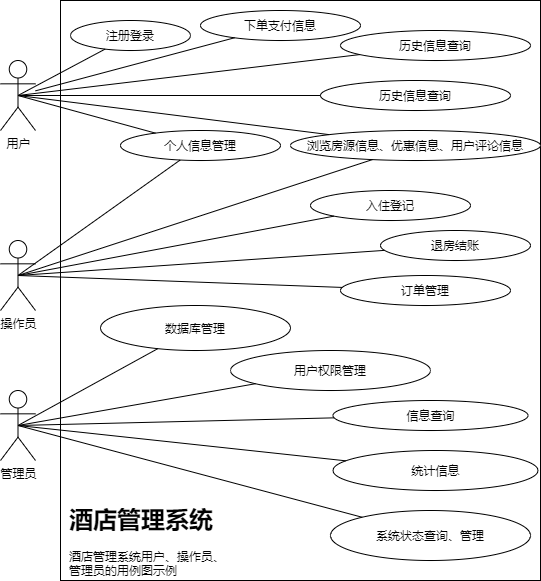

The diagram above was exported from draw.io. Its source (the exported page's mxGraphModel, read from the mxfile embedded in the PNG):
<mxGraphModel dx="684" dy="863" grid="1" gridSize="10" guides="1" tooltips="1" connect="1" arrows="1" fold="1" page="1" pageScale="1" pageWidth="827" pageHeight="1169" math="0" shadow="0">
  <root>
    <mxCell id="0" />
    <mxCell id="1" parent="0" />
    <mxCell id="2" value="" style="rounded=0;whiteSpace=wrap;html=1;" vertex="1" parent="1">
      <mxGeometry x="220" y="60" width="480" height="580" as="geometry" />
    </mxCell>
    <mxCell id="4" value="用户" style="shape=umlActor;verticalLabelPosition=bottom;verticalAlign=top;html=1;outlineConnect=0;" vertex="1" parent="1">
      <mxGeometry x="160" y="120" width="35" height="70" as="geometry" />
    </mxCell>
    <mxCell id="6" value="操作员" style="shape=umlActor;verticalLabelPosition=bottom;verticalAlign=top;html=1;outlineConnect=0;" vertex="1" parent="1">
      <mxGeometry x="160" y="300" width="35" height="70" as="geometry" />
    </mxCell>
    <mxCell id="7" value="管理员" style="shape=umlActor;verticalLabelPosition=bottom;verticalAlign=top;html=1;outlineConnect=0;" vertex="1" parent="1">
      <mxGeometry x="160" y="450" width="35" height="70" as="geometry" />
    </mxCell>
    <mxCell id="8" value="注册登录" style="ellipse;whiteSpace=wrap;html=1;" vertex="1" parent="1">
      <mxGeometry x="230" y="80" width="120" height="30" as="geometry" />
    </mxCell>
    <mxCell id="9" value="浏览房源信息、优惠信息、用户评论信息" style="ellipse;whiteSpace=wrap;html=1;" vertex="1" parent="1">
      <mxGeometry x="450" y="190" width="250" height="30" as="geometry" />
    </mxCell>
    <mxCell id="10" value="下单支付信息" style="ellipse;whiteSpace=wrap;html=1;" vertex="1" parent="1">
      <mxGeometry x="360" y="70" width="160" height="30" as="geometry" />
    </mxCell>
    <mxCell id="12" value="个人信息管理" style="ellipse;whiteSpace=wrap;html=1;" vertex="1" parent="1">
      <mxGeometry x="280" y="190" width="160" height="30" as="geometry" />
    </mxCell>
    <mxCell id="13" value="" style="endArrow=none;html=1;exitX=0.5;exitY=0.5;exitDx=0;exitDy=0;exitPerimeter=0;" edge="1" parent="1" source="4" target="8">
      <mxGeometry width="50" height="50" relative="1" as="geometry">
        <mxPoint x="320" y="340" as="sourcePoint" />
        <mxPoint x="370" y="290" as="targetPoint" />
      </mxGeometry>
    </mxCell>
    <mxCell id="14" value="" style="endArrow=none;html=1;exitX=0.5;exitY=0.5;exitDx=0;exitDy=0;exitPerimeter=0;" edge="1" parent="1" source="4" target="9">
      <mxGeometry width="50" height="50" relative="1" as="geometry">
        <mxPoint x="320" y="340" as="sourcePoint" />
        <mxPoint x="370" y="290" as="targetPoint" />
      </mxGeometry>
    </mxCell>
    <mxCell id="15" value="" style="endArrow=none;html=1;" edge="1" parent="1" source="4" target="10">
      <mxGeometry width="50" height="50" relative="1" as="geometry">
        <mxPoint x="320" y="340" as="sourcePoint" />
        <mxPoint x="370" y="290" as="targetPoint" />
      </mxGeometry>
    </mxCell>
    <mxCell id="16" value="" style="endArrow=none;html=1;exitX=0.5;exitY=0.5;exitDx=0;exitDy=0;exitPerimeter=0;" edge="1" parent="1" source="4" target="12">
      <mxGeometry width="50" height="50" relative="1" as="geometry">
        <mxPoint x="320" y="340" as="sourcePoint" />
        <mxPoint x="370" y="290" as="targetPoint" />
      </mxGeometry>
    </mxCell>
    <mxCell id="17" value="历史信息查询" style="ellipse;whiteSpace=wrap;html=1;" vertex="1" parent="1">
      <mxGeometry x="500" y="90" width="190" height="30" as="geometry" />
    </mxCell>
    <mxCell id="18" value="" style="endArrow=none;html=1;exitX=0.5;exitY=0.5;exitDx=0;exitDy=0;exitPerimeter=0;" edge="1" parent="1" source="4" target="17">
      <mxGeometry width="50" height="50" relative="1" as="geometry">
        <mxPoint x="370" y="590" as="sourcePoint" />
        <mxPoint x="420" y="540" as="targetPoint" />
      </mxGeometry>
    </mxCell>
    <mxCell id="19" value="历史信息查询" style="ellipse;whiteSpace=wrap;html=1;" vertex="1" parent="1">
      <mxGeometry x="480" y="140" width="190" height="30" as="geometry" />
    </mxCell>
    <mxCell id="22" value="" style="endArrow=none;html=1;exitX=0.5;exitY=0.5;exitDx=0;exitDy=0;exitPerimeter=0;" edge="1" parent="1" source="4" target="19">
      <mxGeometry width="50" height="50" relative="1" as="geometry">
        <mxPoint x="370" y="470" as="sourcePoint" />
        <mxPoint x="420" y="420" as="targetPoint" />
      </mxGeometry>
    </mxCell>
    <mxCell id="23" value="入住登记" style="ellipse;whiteSpace=wrap;html=1;" vertex="1" parent="1">
      <mxGeometry x="470" y="250" width="160" height="30" as="geometry" />
    </mxCell>
    <mxCell id="24" value="退房结账" style="ellipse;whiteSpace=wrap;html=1;" vertex="1" parent="1">
      <mxGeometry x="540" y="290" width="150" height="30" as="geometry" />
    </mxCell>
    <mxCell id="25" value="订单管理" style="ellipse;whiteSpace=wrap;html=1;" vertex="1" parent="1">
      <mxGeometry x="500" y="335" width="170" height="30" as="geometry" />
    </mxCell>
    <mxCell id="27" value="" style="endArrow=none;html=1;exitX=0.5;exitY=0.5;exitDx=0;exitDy=0;exitPerimeter=0;" edge="1" parent="1" source="6" target="12">
      <mxGeometry width="50" height="50" relative="1" as="geometry">
        <mxPoint x="450" y="370" as="sourcePoint" />
        <mxPoint x="500" y="320" as="targetPoint" />
      </mxGeometry>
    </mxCell>
    <mxCell id="28" value="" style="endArrow=none;html=1;exitX=0.5;exitY=0.5;exitDx=0;exitDy=0;exitPerimeter=0;" edge="1" parent="1" source="6" target="9">
      <mxGeometry width="50" height="50" relative="1" as="geometry">
        <mxPoint x="450" y="370" as="sourcePoint" />
        <mxPoint x="500" y="320" as="targetPoint" />
      </mxGeometry>
    </mxCell>
    <mxCell id="31" value="" style="endArrow=none;html=1;exitX=0.5;exitY=0.5;exitDx=0;exitDy=0;exitPerimeter=0;" edge="1" parent="1" source="6" target="23">
      <mxGeometry width="50" height="50" relative="1" as="geometry">
        <mxPoint x="350" y="370" as="sourcePoint" />
        <mxPoint x="400" y="320" as="targetPoint" />
      </mxGeometry>
    </mxCell>
    <mxCell id="32" value="" style="endArrow=none;html=1;exitX=0.5;exitY=0.5;exitDx=0;exitDy=0;exitPerimeter=0;" edge="1" parent="1" source="6" target="24">
      <mxGeometry width="50" height="50" relative="1" as="geometry">
        <mxPoint x="350" y="370" as="sourcePoint" />
        <mxPoint x="400" y="320" as="targetPoint" />
      </mxGeometry>
    </mxCell>
    <mxCell id="33" value="" style="endArrow=none;html=1;exitX=0.5;exitY=0.5;exitDx=0;exitDy=0;exitPerimeter=0;" edge="1" parent="1" source="6" target="25">
      <mxGeometry width="50" height="50" relative="1" as="geometry">
        <mxPoint x="350" y="370" as="sourcePoint" />
        <mxPoint x="400" y="320" as="targetPoint" />
      </mxGeometry>
    </mxCell>
    <mxCell id="34" value="数据库管理" style="ellipse;whiteSpace=wrap;html=1;" vertex="1" parent="1">
      <mxGeometry x="260" y="365" width="190" height="45" as="geometry" />
    </mxCell>
    <mxCell id="35" value="用户权限管理" style="ellipse;whiteSpace=wrap;html=1;" vertex="1" parent="1">
      <mxGeometry x="390" y="410" width="200" height="40" as="geometry" />
    </mxCell>
    <mxCell id="36" value="信息查询" style="ellipse;whiteSpace=wrap;html=1;" vertex="1" parent="1">
      <mxGeometry x="492.5" y="460" width="195" height="30" as="geometry" />
    </mxCell>
    <mxCell id="37" value="统计信息" style="ellipse;whiteSpace=wrap;html=1;" vertex="1" parent="1">
      <mxGeometry x="492.5" y="510" width="205" height="40" as="geometry" />
    </mxCell>
    <mxCell id="38" value="系统状态查询、管理" style="ellipse;whiteSpace=wrap;html=1;" vertex="1" parent="1">
      <mxGeometry x="490" y="570" width="200" height="50" as="geometry" />
    </mxCell>
    <mxCell id="40" value="" style="endArrow=none;html=1;exitX=0.5;exitY=0.5;exitDx=0;exitDy=0;exitPerimeter=0;" edge="1" parent="1" source="7" target="34">
      <mxGeometry width="50" height="50" relative="1" as="geometry">
        <mxPoint x="400" y="380" as="sourcePoint" />
        <mxPoint x="450" y="330" as="targetPoint" />
      </mxGeometry>
    </mxCell>
    <mxCell id="41" value="" style="endArrow=none;html=1;exitX=0.5;exitY=0.5;exitDx=0;exitDy=0;exitPerimeter=0;" edge="1" parent="1" source="7" target="38">
      <mxGeometry width="50" height="50" relative="1" as="geometry">
        <mxPoint x="400" y="380" as="sourcePoint" />
        <mxPoint x="450" y="330" as="targetPoint" />
      </mxGeometry>
    </mxCell>
    <mxCell id="42" value="" style="endArrow=none;html=1;exitX=0.5;exitY=0.5;exitDx=0;exitDy=0;exitPerimeter=0;" edge="1" parent="1" source="7" target="35">
      <mxGeometry width="50" height="50" relative="1" as="geometry">
        <mxPoint x="400" y="380" as="sourcePoint" />
        <mxPoint x="450" y="330" as="targetPoint" />
      </mxGeometry>
    </mxCell>
    <mxCell id="43" value="" style="endArrow=none;html=1;exitX=0.5;exitY=0.5;exitDx=0;exitDy=0;exitPerimeter=0;" edge="1" parent="1" source="7" target="36">
      <mxGeometry width="50" height="50" relative="1" as="geometry">
        <mxPoint x="310" y="530" as="sourcePoint" />
        <mxPoint x="360" y="480" as="targetPoint" />
      </mxGeometry>
    </mxCell>
    <mxCell id="45" value="" style="endArrow=none;html=1;exitX=0.5;exitY=0.5;exitDx=0;exitDy=0;exitPerimeter=0;" edge="1" parent="1" source="7" target="37">
      <mxGeometry width="50" height="50" relative="1" as="geometry">
        <mxPoint x="400" y="380" as="sourcePoint" />
        <mxPoint x="450" y="330" as="targetPoint" />
      </mxGeometry>
    </mxCell>
    <mxCell id="48" value="&lt;h1&gt;酒店管理系统&lt;/h1&gt;&lt;p&gt;酒店管理系统用户、操作员、管理员的用例图示例&lt;/p&gt;" style="text;html=1;strokeColor=none;fillColor=none;spacing=5;spacingTop=-20;whiteSpace=wrap;overflow=hidden;rounded=0;" vertex="1" parent="1">
      <mxGeometry x="224" y="560" width="166" height="80" as="geometry" />
    </mxCell>
  </root>
</mxGraphModel>